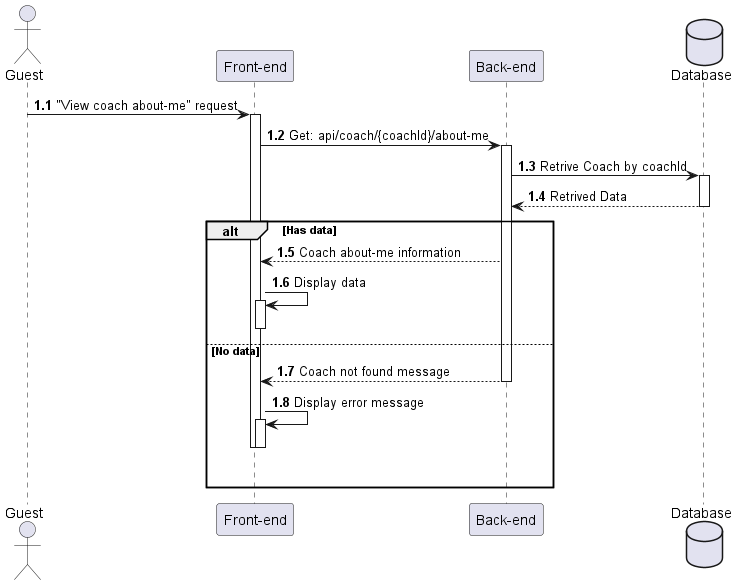

The diagram above was rendered by PlantUML. Its source (embedded in the PNG):
@startuml ViewCoachAboutme

actor Guest as user
participant "Front-end" as client
participant "Back-end" as server 
database "Database" as db

autonumber 1.1 "<b>0:"

user -> client++ : "View coach about-me" request 
client -> server++ : Get: api/coach/{coachId}/about-me
server -> db++ : Retrive Coach by coachId
db --> server : Retrived Data
deactivate

alt Has data
    server --> client : Coach about-me information 
    client -> client++ : Display data
    deactivate

else No data
    server --> client : Coach not found message
    deactivate
    client -> client++ : Display error message
    deactivate
    deactivate 
    |||
end 
@enduml